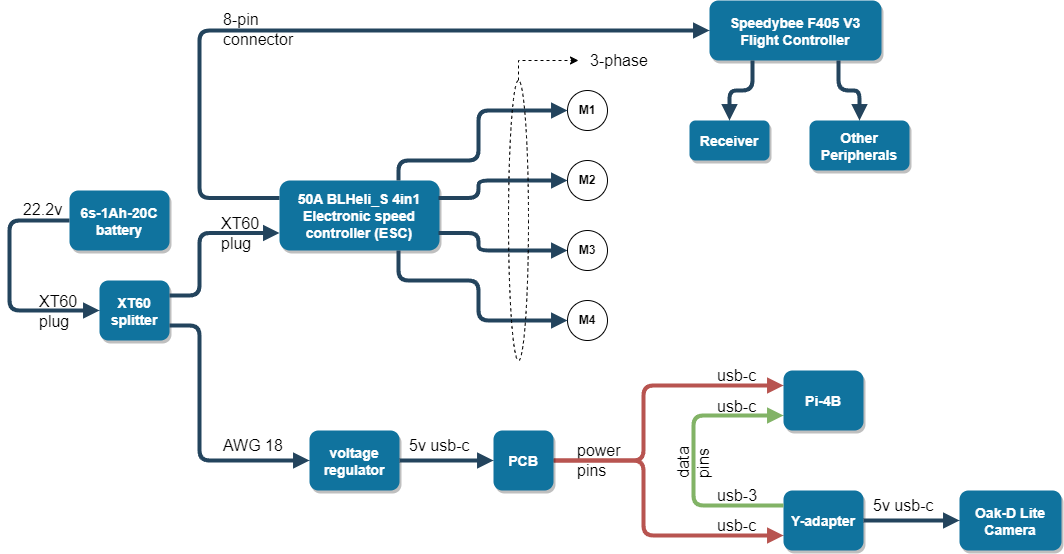

The diagram above was exported from draw.io. Its source (the exported page's mxGraphModel, read from the mxfile embedded in the PNG):
<mxGraphModel dx="446" dy="377" grid="1" gridSize="10" guides="1" tooltips="1" connect="1" arrows="1" fold="1" page="1" pageScale="1.5" pageWidth="1169" pageHeight="827" background="none" math="0" shadow="0">
  <root>
    <mxCell id="0" />
    <mxCell id="1" parent="0" />
    <mxCell id="0hPKIBFiTmCVOufTVkQz-52" value="&lt;font style=&quot;font-size: 16px;&quot;&gt;8-pin&lt;br&gt;connector&lt;br&gt;&lt;/font&gt;" style="edgeLabel;html=1;align=left;verticalAlign=middle;resizable=0;points=[];" parent="1" vertex="1" connectable="0">
      <mxGeometry x="319.99545454545455" y="154.00272727272727" as="geometry">
        <mxPoint x="22" y="64" as="offset" />
      </mxGeometry>
    </mxCell>
    <mxCell id="0hPKIBFiTmCVOufTVkQz-50" value="&lt;font style=&quot;font-size: 16px;&quot;&gt;XT60&lt;br&gt;plug&lt;br&gt;&lt;/font&gt;" style="edgeLabel;html=1;align=left;verticalAlign=middle;resizable=0;points=[];" parent="1" vertex="1" connectable="0">
      <mxGeometry x="317.99545454545455" y="358.00272727272727" as="geometry">
        <mxPoint x="22" y="64" as="offset" />
      </mxGeometry>
    </mxCell>
    <mxCell id="0hPKIBFiTmCVOufTVkQz-49" value="&lt;font style=&quot;font-size: 16px;&quot;&gt;XT60&lt;br&gt;plug&lt;br&gt;&lt;/font&gt;" style="edgeLabel;html=1;align=left;verticalAlign=middle;resizable=0;points=[];" parent="1" vertex="1" connectable="0">
      <mxGeometry x="135.99545454545455" y="436.00272727272727" as="geometry">
        <mxPoint x="22" y="64" as="offset" />
      </mxGeometry>
    </mxCell>
    <mxCell id="0hPKIBFiTmCVOufTVkQz-33" value="&lt;span style=&quot;font-size: 16px;&quot;&gt;usb-c&lt;/span&gt;" style="edgeLabel;html=1;align=left;verticalAlign=middle;resizable=0;points=[];" parent="1" vertex="1" connectable="0">
      <mxGeometry x="813.9954545454545" y="531.0027272727273" as="geometry">
        <mxPoint x="22" y="64" as="offset" />
      </mxGeometry>
    </mxCell>
    <mxCell id="Tr897aCAvD2A82pSiaK6-78" value="&lt;span style=&quot;font-size: 16px;&quot;&gt;usb-c&lt;/span&gt;" style="edgeLabel;html=1;align=left;verticalAlign=middle;resizable=0;points=[];" parent="1" vertex="1" connectable="0">
      <mxGeometry x="813.9954545454545" y="500.00272727272727" as="geometry">
        <mxPoint x="22" y="64" as="offset" />
      </mxGeometry>
    </mxCell>
    <mxCell id="Tr897aCAvD2A82pSiaK6-79" value="&lt;span style=&quot;font-size: 16px;&quot;&gt;usb-3&lt;/span&gt;" style="edgeLabel;html=1;align=left;verticalAlign=middle;resizable=0;points=[];" parent="1" vertex="1" connectable="0">
      <mxGeometry x="813.9954545454545" y="620.0027272727273" as="geometry">
        <mxPoint x="22" y="64" as="offset" />
      </mxGeometry>
    </mxCell>
    <mxCell id="0hPKIBFiTmCVOufTVkQz-32" value="&lt;font style=&quot;font-size: 16px;&quot;&gt;22.2v&lt;/font&gt;" style="edgeLabel;html=1;align=left;verticalAlign=middle;resizable=0;points=[];" parent="1" vertex="1" connectable="0">
      <mxGeometry x="119.99545454545455" y="334.00272727272727" as="geometry">
        <mxPoint x="22" y="64" as="offset" />
      </mxGeometry>
    </mxCell>
    <mxCell id="Tr897aCAvD2A82pSiaK6-81" value="&lt;font style=&quot;font-size: 16px;&quot;&gt;data&lt;br&gt;pins&lt;br&gt;&lt;/font&gt;" style="edgeLabel;html=1;align=left;verticalAlign=middle;resizable=0;points=[];horizontal=0;" parent="1" vertex="1" connectable="0">
      <mxGeometry x="791.9954545454545" y="733.0027272727273" as="geometry">
        <mxPoint x="22" y="64" as="offset" />
      </mxGeometry>
    </mxCell>
    <mxCell id="Tr897aCAvD2A82pSiaK6-82" value="&lt;font style=&quot;font-size: 16px;&quot;&gt;power&lt;br&gt;pins&lt;br&gt;&lt;/font&gt;" style="edgeLabel;html=1;align=left;verticalAlign=middle;resizable=0;points=[];" parent="1" vertex="1" connectable="0">
      <mxGeometry x="673.9954545454545" y="585.0027272727273" as="geometry">
        <mxPoint x="22" y="64" as="offset" />
      </mxGeometry>
    </mxCell>
    <mxCell id="Tr897aCAvD2A82pSiaK6-80" value="&lt;span style=&quot;font-size: 16px;&quot;&gt;usb-c&lt;/span&gt;" style="edgeLabel;html=1;align=left;verticalAlign=middle;resizable=0;points=[];" parent="1" vertex="1" connectable="0">
      <mxGeometry x="813.9954545454545" y="650.0027272727273" as="geometry">
        <mxPoint x="22" y="64" as="offset" />
      </mxGeometry>
    </mxCell>
    <mxCell id="2" value="XT60&#10;splitter" style="rounded=1;fillColor=#10739E;strokeColor=none;shadow=1;gradientColor=none;fontStyle=1;fontColor=#FFFFFF;fontSize=14;" parent="1" vertex="1">
      <mxGeometry x="220" y="470" width="70" height="60" as="geometry" />
    </mxCell>
    <mxCell id="4" value="voltage&#10;regulator" style="rounded=1;fillColor=#10739E;strokeColor=none;shadow=1;gradientColor=none;fontStyle=1;fontColor=#FFFFFF;fontSize=14;" parent="1" vertex="1">
      <mxGeometry x="430" y="620" width="90" height="60" as="geometry" />
    </mxCell>
    <mxCell id="6" value="Speedybee F405 V3&#10;Flight Controller" style="rounded=1;fillColor=#10739E;strokeColor=none;shadow=1;gradientColor=none;fontStyle=1;fontColor=#FFFFFF;fontSize=14;" parent="1" vertex="1">
      <mxGeometry x="830" y="190" width="172" height="60" as="geometry" />
    </mxCell>
    <mxCell id="7" value="50A BLHeli_S 4in1&#10;Electronic speed&#10;controller (ESC)" style="rounded=1;fillColor=#10739E;strokeColor=none;shadow=1;gradientColor=none;fontStyle=1;fontColor=#FFFFFF;fontSize=14;" parent="1" vertex="1">
      <mxGeometry x="400" y="370" width="160" height="70" as="geometry" />
    </mxCell>
    <mxCell id="29" value="" style="edgeStyle=elbowEdgeStyle;strokeWidth=4;endArrow=block;endFill=1;fontStyle=1;strokeColor=#23445D;exitX=1;exitY=0.75;exitDx=0;exitDy=0;entryX=0;entryY=0.5;entryDx=0;entryDy=0;" parent="1" source="2" target="4" edge="1">
      <mxGeometry x="22" y="165.5" width="100" height="100" as="geometry">
        <mxPoint x="72" y="265.5" as="sourcePoint" />
        <mxPoint x="172" y="165.5" as="targetPoint" />
        <Array as="points">
          <mxPoint x="320" y="580" />
        </Array>
      </mxGeometry>
    </mxCell>
    <mxCell id="Tr897aCAvD2A82pSiaK6-56" value="" style="edgeStyle=elbowEdgeStyle;strokeWidth=4;endArrow=block;endFill=1;fontStyle=1;strokeColor=#23445D;entryX=0;entryY=0.75;entryDx=0;entryDy=0;exitX=1;exitY=0.25;exitDx=0;exitDy=0;" parent="1" source="2" target="7" edge="1">
      <mxGeometry x="22" y="165.5" width="100" height="100" as="geometry">
        <mxPoint x="290" y="490" as="sourcePoint" />
        <mxPoint x="440" y="660" as="targetPoint" />
        <Array as="points">
          <mxPoint x="320" y="460" />
        </Array>
      </mxGeometry>
    </mxCell>
    <mxCell id="Tr897aCAvD2A82pSiaK6-57" value="" style="edgeStyle=elbowEdgeStyle;strokeWidth=4;endArrow=block;endFill=1;fontStyle=1;strokeColor=#23445D;exitX=0;exitY=0.25;exitDx=0;exitDy=0;entryX=0;entryY=0.5;entryDx=0;entryDy=0;" parent="1" source="7" target="6" edge="1">
      <mxGeometry x="22" y="165.5" width="100" height="100" as="geometry">
        <mxPoint x="300" y="510" as="sourcePoint" />
        <mxPoint x="440" y="395" as="targetPoint" />
        <Array as="points">
          <mxPoint x="320" y="310" />
        </Array>
      </mxGeometry>
    </mxCell>
    <mxCell id="Tr897aCAvD2A82pSiaK6-59" value="" style="edgeStyle=elbowEdgeStyle;strokeWidth=4;endArrow=block;endFill=1;fontStyle=1;strokeColor=#b85450;fillColor=#f8cecc;entryX=0;entryY=0.25;entryDx=0;entryDy=0;exitX=1;exitY=0.5;exitDx=0;exitDy=0;" parent="1" source="Tr897aCAvD2A82pSiaK6-75" target="0hPKIBFiTmCVOufTVkQz-53" edge="1">
      <mxGeometry x="22" y="165.5" width="100" height="100" as="geometry">
        <mxPoint x="614" y="610" as="sourcePoint" />
        <mxPoint x="904" y="575.0000000000002" as="targetPoint" />
        <Array as="points">
          <mxPoint x="764" y="610" />
        </Array>
      </mxGeometry>
    </mxCell>
    <mxCell id="Tr897aCAvD2A82pSiaK6-62" value="" style="edgeStyle=elbowEdgeStyle;strokeWidth=4;endArrow=block;endFill=1;fontStyle=1;strokeColor=#b85450;exitX=1;exitY=0.5;exitDx=0;exitDy=0;entryX=0;entryY=0.75;entryDx=0;entryDy=0;fillColor=#f8cecc;" parent="1" source="Tr897aCAvD2A82pSiaK6-75" target="Tr897aCAvD2A82pSiaK6-65" edge="1">
      <mxGeometry x="22" y="165.5" width="100" height="100" as="geometry">
        <mxPoint x="594" y="650" as="sourcePoint" />
        <mxPoint x="864" y="590" as="targetPoint" />
        <Array as="points">
          <mxPoint x="764" y="710" />
        </Array>
      </mxGeometry>
    </mxCell>
    <mxCell id="Tr897aCAvD2A82pSiaK6-65" value="Y-adapter" style="rounded=1;fillColor=#10739E;strokeColor=none;shadow=1;gradientColor=none;fontStyle=1;fontColor=#FFFFFF;fontSize=14;" parent="1" vertex="1">
      <mxGeometry x="904" y="680" width="80" height="60" as="geometry" />
    </mxCell>
    <mxCell id="Tr897aCAvD2A82pSiaK6-67" value="&lt;font style=&quot;font-size: 16px;&quot;&gt;5v usb-c&lt;/font&gt;" style="edgeLabel;html=1;align=left;verticalAlign=middle;resizable=0;points=[];" parent="1" vertex="1" connectable="0">
      <mxGeometry x="505.99545454545455" y="570.0027272727273" as="geometry">
        <mxPoint x="22" y="64" as="offset" />
      </mxGeometry>
    </mxCell>
    <mxCell id="Tr897aCAvD2A82pSiaK6-76" value="" style="edgeStyle=elbowEdgeStyle;strokeWidth=4;endArrow=block;endFill=1;fontStyle=1;strokeColor=#23445D;exitX=1;exitY=0.5;exitDx=0;exitDy=0;entryX=0;entryY=0.5;entryDx=0;entryDy=0;entryPerimeter=0;" parent="1" source="4" target="Tr897aCAvD2A82pSiaK6-75" edge="1">
      <mxGeometry x="22" y="165.5" width="100" height="100" as="geometry">
        <mxPoint x="552" y="650" as="sourcePoint" />
        <mxPoint x="630" y="650" as="targetPoint" />
      </mxGeometry>
    </mxCell>
    <mxCell id="Tr897aCAvD2A82pSiaK6-75" value="PCB" style="rounded=1;fillColor=#10739E;strokeColor=none;shadow=1;gradientColor=none;fontStyle=1;fontColor=#FFFFFF;fontSize=14;" parent="1" vertex="1">
      <mxGeometry x="614" y="620" width="60" height="60" as="geometry" />
    </mxCell>
    <mxCell id="Tr897aCAvD2A82pSiaK6-77" value="" style="edgeStyle=elbowEdgeStyle;strokeWidth=4;endArrow=none;endFill=0;fontStyle=1;strokeColor=#82b366;fillColor=#d5e8d4;entryX=0;entryY=0.25;entryDx=0;entryDy=0;exitX=0;exitY=0.75;exitDx=0;exitDy=0;elbow=vertical;startArrow=block;startFill=1;" parent="1" source="0hPKIBFiTmCVOufTVkQz-53" target="Tr897aCAvD2A82pSiaK6-65" edge="1">
      <mxGeometry x="22" y="165.5" width="100" height="100" as="geometry">
        <mxPoint x="594" y="630" as="sourcePoint" />
        <mxPoint x="914" y="600" as="targetPoint" />
        <Array as="points">
          <mxPoint x="814" y="680" />
        </Array>
      </mxGeometry>
    </mxCell>
    <mxCell id="0hPKIBFiTmCVOufTVkQz-29" value="Oak-D Lite&#10;Camera" style="rounded=1;fillColor=#10739E;strokeColor=none;shadow=1;gradientColor=none;fontStyle=1;fontColor=#FFFFFF;fontSize=14;" parent="1" vertex="1">
      <mxGeometry x="1080" y="680" width="102" height="60" as="geometry" />
    </mxCell>
    <mxCell id="0hPKIBFiTmCVOufTVkQz-30" value="" style="edgeStyle=elbowEdgeStyle;strokeWidth=4;endArrow=block;endFill=1;fontStyle=1;strokeColor=#23445D;exitX=1;exitY=0.5;exitDx=0;exitDy=0;entryX=0;entryY=0.5;entryDx=0;entryDy=0;" parent="1" source="Tr897aCAvD2A82pSiaK6-65" target="0hPKIBFiTmCVOufTVkQz-29" edge="1">
      <mxGeometry x="22" y="165.5" width="100" height="100" as="geometry">
        <mxPoint x="476" y="600" as="sourcePoint" />
        <mxPoint x="594" y="600" as="targetPoint" />
      </mxGeometry>
    </mxCell>
    <mxCell id="0hPKIBFiTmCVOufTVkQz-31" value="&lt;font style=&quot;font-size: 16px;&quot;&gt;5v usb-c&lt;/font&gt;" style="edgeLabel;html=1;align=left;verticalAlign=middle;resizable=0;points=[];" parent="1" vertex="1" connectable="0">
      <mxGeometry x="969.9954545454545" y="630.0027272727273" as="geometry">
        <mxPoint x="22" y="64" as="offset" />
      </mxGeometry>
    </mxCell>
    <mxCell id="0hPKIBFiTmCVOufTVkQz-34" value="&lt;b&gt;M1&lt;/b&gt;" style="ellipse;whiteSpace=wrap;html=1;aspect=fixed;" parent="1" vertex="1">
      <mxGeometry x="688" y="280" width="40" height="40" as="geometry" />
    </mxCell>
    <mxCell id="0hPKIBFiTmCVOufTVkQz-36" value="&lt;b&gt;M2&lt;/b&gt;" style="ellipse;whiteSpace=wrap;html=1;aspect=fixed;" parent="1" vertex="1">
      <mxGeometry x="688" y="350" width="40" height="40" as="geometry" />
    </mxCell>
    <mxCell id="0hPKIBFiTmCVOufTVkQz-37" value="&lt;b&gt;M4&lt;/b&gt;" style="ellipse;whiteSpace=wrap;html=1;aspect=fixed;" parent="1" vertex="1">
      <mxGeometry x="688" y="490" width="40" height="40" as="geometry" />
    </mxCell>
    <mxCell id="0hPKIBFiTmCVOufTVkQz-38" value="" style="edgeStyle=orthogonalEdgeStyle;strokeWidth=4;endArrow=block;endFill=1;fontStyle=1;strokeColor=#23445D;entryX=0;entryY=0.5;entryDx=0;entryDy=0;elbow=vertical;exitX=0.75;exitY=0;exitDx=0;exitDy=0;" parent="1" target="0hPKIBFiTmCVOufTVkQz-34" edge="1">
      <mxGeometry x="22" y="165.5" width="100" height="100" as="geometry">
        <mxPoint x="519" y="370" as="sourcePoint" />
        <mxPoint x="639" y="416" as="targetPoint" />
        <Array as="points">
          <mxPoint x="519" y="350" />
          <mxPoint x="599" y="350" />
          <mxPoint x="599" y="300" />
        </Array>
      </mxGeometry>
    </mxCell>
    <mxCell id="0hPKIBFiTmCVOufTVkQz-39" value="" style="edgeStyle=elbowEdgeStyle;strokeWidth=4;endArrow=block;endFill=1;fontStyle=1;strokeColor=#23445D;exitX=1;exitY=0.25;exitDx=0;exitDy=0;entryX=0;entryY=0.5;entryDx=0;entryDy=0;" parent="1" target="0hPKIBFiTmCVOufTVkQz-36" edge="1">
      <mxGeometry x="22" y="165.5" width="100" height="100" as="geometry">
        <mxPoint x="559" y="387.5" as="sourcePoint" />
        <mxPoint x="679" y="450" as="targetPoint" />
        <Array as="points">
          <mxPoint x="599" y="388" />
        </Array>
      </mxGeometry>
    </mxCell>
    <mxCell id="0hPKIBFiTmCVOufTVkQz-42" value="" style="edgeStyle=elbowEdgeStyle;strokeWidth=4;endArrow=block;endFill=1;fontStyle=1;strokeColor=#23445D;exitX=1;exitY=0.75;exitDx=0;exitDy=0;entryX=0;entryY=0.5;entryDx=0;entryDy=0;" parent="1" target="0hPKIBFiTmCVOufTVkQz-35" edge="1">
      <mxGeometry x="22" y="165.5" width="100" height="100" as="geometry">
        <mxPoint x="559" y="422.5" as="sourcePoint" />
        <mxPoint x="779" y="380" as="targetPoint" />
        <Array as="points">
          <mxPoint x="599" y="440" />
        </Array>
      </mxGeometry>
    </mxCell>
    <mxCell id="0hPKIBFiTmCVOufTVkQz-35" value="&lt;b&gt;M3&lt;/b&gt;" style="ellipse;whiteSpace=wrap;html=1;aspect=fixed;" parent="1" vertex="1">
      <mxGeometry x="688" y="420" width="40" height="40" as="geometry" />
    </mxCell>
    <mxCell id="0hPKIBFiTmCVOufTVkQz-43" value="" style="edgeStyle=orthogonalEdgeStyle;strokeWidth=4;endArrow=block;endFill=1;fontStyle=1;strokeColor=#23445D;entryX=0;entryY=0.5;entryDx=0;entryDy=0;elbow=vertical;exitX=0.75;exitY=1;exitDx=0;exitDy=0;" parent="1" target="0hPKIBFiTmCVOufTVkQz-37" edge="1">
      <mxGeometry x="22" y="165.5" width="100" height="100" as="geometry">
        <mxPoint x="519" y="440" as="sourcePoint" />
        <mxPoint x="767" y="320" as="targetPoint" />
        <Array as="points">
          <mxPoint x="519" y="470" />
          <mxPoint x="599" y="470" />
          <mxPoint x="599" y="510" />
        </Array>
      </mxGeometry>
    </mxCell>
    <mxCell id="0hPKIBFiTmCVOufTVkQz-45" style="edgeStyle=elbowEdgeStyle;rounded=0;orthogonalLoop=1;jettySize=auto;html=1;exitX=0.5;exitY=0;exitDx=0;exitDy=0;dashed=1;" parent="1" source="0hPKIBFiTmCVOufTVkQz-44" edge="1">
      <mxGeometry relative="1" as="geometry">
        <mxPoint x="699" y="250" as="targetPoint" />
        <Array as="points">
          <mxPoint x="639" y="260" />
        </Array>
      </mxGeometry>
    </mxCell>
    <mxCell id="0hPKIBFiTmCVOufTVkQz-44" value="" style="ellipse;whiteSpace=wrap;html=1;strokeColor=default;fillColor=none;dashed=1;" parent="1" vertex="1">
      <mxGeometry x="629" y="270" width="20" height="280" as="geometry" />
    </mxCell>
    <mxCell id="0hPKIBFiTmCVOufTVkQz-46" value="&lt;font style=&quot;font-size: 16px;&quot;&gt;3-phase&lt;/font&gt;" style="edgeLabel;html=1;align=left;verticalAlign=middle;resizable=0;points=[];" parent="1" vertex="1" connectable="0">
      <mxGeometry x="686.9954545454545" y="185.00272727272727" as="geometry">
        <mxPoint x="22" y="64" as="offset" />
      </mxGeometry>
    </mxCell>
    <mxCell id="0hPKIBFiTmCVOufTVkQz-47" value="6s-1Ah-20C&#10;battery" style="rounded=1;fillColor=#10739E;strokeColor=none;shadow=1;gradientColor=none;fontStyle=1;fontColor=#FFFFFF;fontSize=14;" parent="1" vertex="1">
      <mxGeometry x="190" y="380" width="100" height="60" as="geometry" />
    </mxCell>
    <mxCell id="0hPKIBFiTmCVOufTVkQz-48" value="" style="edgeStyle=elbowEdgeStyle;strokeWidth=4;endArrow=block;endFill=1;fontStyle=1;strokeColor=#23445D;exitX=0;exitY=0.5;exitDx=0;exitDy=0;entryX=0;entryY=0.5;entryDx=0;entryDy=0;" parent="1" source="0hPKIBFiTmCVOufTVkQz-47" target="2" edge="1">
      <mxGeometry x="22" y="165.5" width="100" height="100" as="geometry">
        <mxPoint x="300" y="510" as="sourcePoint" />
        <mxPoint x="440" y="433" as="targetPoint" />
        <Array as="points">
          <mxPoint x="130" y="460" />
        </Array>
      </mxGeometry>
    </mxCell>
    <mxCell id="0hPKIBFiTmCVOufTVkQz-51" value="&lt;font style=&quot;font-size: 16px;&quot;&gt;AWG 18&lt;/font&gt;" style="edgeLabel;html=1;align=left;verticalAlign=middle;resizable=0;points=[];" parent="1" vertex="1" connectable="0">
      <mxGeometry x="319.99545454545455" y="570.0027272727273" as="geometry">
        <mxPoint x="22" y="64" as="offset" />
      </mxGeometry>
    </mxCell>
    <mxCell id="0hPKIBFiTmCVOufTVkQz-53" value="Pi-4B" style="rounded=1;fillColor=#10739E;strokeColor=none;shadow=1;gradientColor=none;fontStyle=1;fontColor=#FFFFFF;fontSize=14;" parent="1" vertex="1">
      <mxGeometry x="904" y="560" width="80" height="60" as="geometry" />
    </mxCell>
    <mxCell id="0hPKIBFiTmCVOufTVkQz-55" value="" style="edgeStyle=elbowEdgeStyle;strokeWidth=4;endArrow=block;endFill=1;fontStyle=1;strokeColor=#23445D;exitX=0.25;exitY=1;exitDx=0;exitDy=0;entryX=0.5;entryY=0;entryDx=0;entryDy=0;elbow=vertical;" parent="1" source="6" target="0hPKIBFiTmCVOufTVkQz-58" edge="1">
      <mxGeometry x="22" y="165.5" width="100" height="100" as="geometry">
        <mxPoint x="410" y="398" as="sourcePoint" />
        <mxPoint x="873" y="320" as="targetPoint" />
      </mxGeometry>
    </mxCell>
    <mxCell id="0hPKIBFiTmCVOufTVkQz-57" value="" style="edgeStyle=elbowEdgeStyle;strokeWidth=4;endArrow=block;endFill=1;fontStyle=1;strokeColor=#23445D;exitX=0.75;exitY=1;exitDx=0;exitDy=0;entryX=0.5;entryY=0;entryDx=0;entryDy=0;elbow=vertical;" parent="1" source="6" target="0hPKIBFiTmCVOufTVkQz-59" edge="1">
      <mxGeometry x="22" y="165.5" width="100" height="100" as="geometry">
        <mxPoint x="926" y="260" as="sourcePoint" />
        <mxPoint x="959" y="340" as="targetPoint" />
      </mxGeometry>
    </mxCell>
    <mxCell id="0hPKIBFiTmCVOufTVkQz-58" value="Receiver" style="rounded=1;fillColor=#10739E;strokeColor=none;shadow=1;gradientColor=none;fontStyle=1;fontColor=#FFFFFF;fontSize=14;" parent="1" vertex="1">
      <mxGeometry x="810" y="310" width="80" height="40" as="geometry" />
    </mxCell>
    <mxCell id="0hPKIBFiTmCVOufTVkQz-59" value="Other&#10;Peripherals" style="rounded=1;fillColor=#10739E;strokeColor=none;shadow=1;gradientColor=none;fontStyle=1;fontColor=#FFFFFF;fontSize=14;" parent="1" vertex="1">
      <mxGeometry x="930" y="310" width="100" height="50" as="geometry" />
    </mxCell>
  </root>
</mxGraphModel>